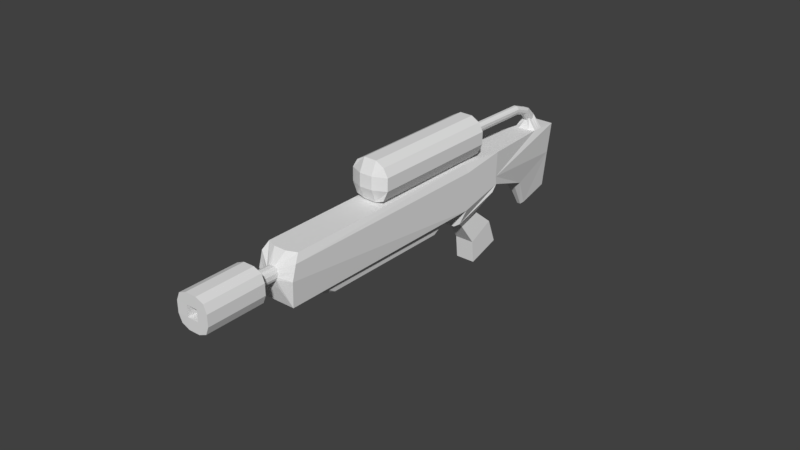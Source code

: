 # Source: Floamethrower.blend  (saved by Blender 2.79.0; exported with 4.5.12 LTS)
import bpy
from mathutils import Matrix  # noqa: F401  (used for matrix-valued properties, if any)

bpy.ops.wm.read_factory_settings(use_empty=True)
scene = bpy.context.scene
scene.name = 'Scene'

# ---- collections
col_collection_1 = bpy.data.collections.new('Collection 1'); scene.collection.children.link(col_collection_1)

# ---- materials (node trees are filled in below, after node groups)
mat_material = bpy.data.materials.new('Material')
mat_material.alpha_threshold = 0.0
mat_material.use_transparent_shadow = False
mat_material.roughness = 0.5
mat_material.line_color = (0.0, 0.0, 0.0, 1.0)

# ---- material node trees

# ---- world
world_world = bpy.data.worlds.new('World'); scene.world = world_world
world_world.color = (0.05088, 0.05088, 0.05088)
world_world.use_sun_shadow = False
world_world.sun_shadow_jitter_overblur = 0.0
world_world.cycles.sampling_method = 'MANUAL'

# ---- meshes
me_cube = bpy.data.meshes.new('Cube')
me_cube.from_pydata([(0.5194, 0.8868, -1.057), (0.5194, -1.0, -1.0), (-0.5187, -1.0, -1.0), (-0.5187, 0.8868, -1.057), (0.5194, 0.8207, 0.3678), (0.5194, -0.7358, 0.1885), (-0.5187, -0.7358, 0.1885), (-0.5187, 0.8207, 0.3678), (0.3809, 0.05218, 1.637), (0.3809, -1.089, 1.505), (-0.3802, -1.089, 1.505), (-0.3802, 0.05218, 1.637), (1.002, 0.984, 2.413), (0.6852, -1.517, 2.157), (-0.6845, -1.517, 2.157), (-1.001, 0.984, 2.413), (1.002, 1.379, 2.643), (1.002, -1.171, 2.901), (-1.001, -1.171, 2.901), (-1.001, 1.379, 2.643), (1.002, 1.457, 3.074), (1.002, -0.7632, 3.945), (-1.001, -0.7632, 3.945), (-1.001, 1.457, 3.074), (0.8613, -12.54, 6.614), (-0.8606, -12.54, 6.614), (1.002, -12.21, 7.923), (-1.001, -12.21, 7.923), (1.002, 1.945, 4.309), (0.8516, -0.4572, 5.277), (-0.8509, -0.4572, 5.277), (-1.001, 1.945, 4.309), (0.8516, -11.34, 8.846), (-0.8509, -11.34, 8.846), (0.518, 3.803, 0.6555), (-0.5173, 3.803, 0.6555), (0.518, 6.488, 0.7777), (-0.5173, 6.488, 0.7777), (0.5787, 7.185, 2.265), (-0.578, 7.185, 2.265), (0.2527, 4.134, -1.071), (-0.252, 4.134, -1.071), (0.2527, 5.949, -1.214), (-0.252, 5.949, -1.214), (0.6811, -2.561, 3.167), (-0.6804, -2.561, 3.167), (0.6811, -10.47, 5.74), (-0.6804, -10.47, 5.74), (0.6203, -3.317, 2.933), (-0.6196, -3.317, 2.933), (0.6203, -10.05, 5.219), (-0.6196, -10.05, 5.219), (-0.578, 5.648, 2.86), (0.5787, 5.66, 2.852), (-0.578, 6.223, 2.644), (0.5787, 6.216, 2.646), (-0.167, 5.835, 3.432), (0.1694, 5.846, 3.428), (-0.167, 6.296, 3.39), (0.1694, 6.291, 3.39), (-0.1669, 5.553, 3.884), (0.1694, 5.565, 3.884), (-0.1669, 5.959, 4.021), (0.1694, 5.955, 4.019), (-0.1669, 4.975, 4.263), (0.1695, 4.982, 4.27), (-0.1669, 5.105, 4.615), (0.1695, 5.104, 4.611), (-0.1667, 1.176, 5.601), (0.1697, 1.183, 5.609), (-0.1667, 1.306, 5.954), (0.1697, 1.305, 5.95), (-0.7762, 0.6878, 5.08), (0.7807, 0.7048, 5.075), (-0.7762, 1.254, 6.619), (0.7819, 1.253, 6.608), (-0.7758, -6.054, 7.344), (0.7837, -6.037, 7.339), (-0.7758, -5.488, 8.883), (0.7823, -5.489, 8.872), (0.3275, -12.5, 7.489), (-0.3268, -12.5, 7.489), (0.264, -12.45, 7.936), (-0.2634, -12.45, 7.936), (0.264, -12.21, 8.404), (-0.2634, -12.21, 8.404), (0.264, -13.39, 8.268), (-0.2634, -13.39, 8.268), (0.264, -13.23, 8.765), (-0.2634, -13.23, 8.765), (0.708, -13.7, 7.955), (-0.7073, -13.7, 7.955), (0.708, -13.27, 9.29), (-0.7073, -13.27, 9.29), (0.708, -16.64, 8.914), (-0.7073, -16.64, 8.914), (0.708, -16.21, 10.25), (-0.7073, -16.21, 10.25), (0.1734, 0.8868, -1.057), (-0.1727, 0.8868, -1.057), (0.1734, -1.0, -1.0), (-0.1727, -1.0, -1.0), (0.1734, 0.8207, 0.3678), (-0.1727, 0.8207, 0.3678), (0.1734, -0.7358, 0.1885), (-0.1727, -0.7358, 0.1885), (0.1272, 0.05218, 1.637), (-0.1265, 0.05218, 1.637), (0.1272, -1.089, 1.505), (-0.1265, -1.089, 1.505), (0.3342, 0.984, 2.413), (-0.3335, 0.984, 2.413), (0.3342, -1.594, 1.926), (-0.3335, -1.594, 1.926), (0.3342, 1.379, 2.643), (-0.3335, 1.379, 2.643), (0.3342, -1.171, 2.901), (-0.3335, -1.171, 2.901), (0.3341, -12.54, 6.614), (-0.3335, -12.54, 6.614), (0.3342, 1.945, 4.309), (-0.3335, 1.945, 4.309), (0.3342, -0.2634, 5.214), (-0.3335, -0.2634, 5.214), (0.3341, -11.54, 8.909), (-0.3335, -11.54, 8.909), (0.1931, 3.652, 0.7573), (-0.1924, 3.652, 0.7573), (0.1931, 6.651, 0.8938), (-0.1924, 6.651, 0.8938), (0.1931, 7.185, 2.265), (-0.1924, 7.185, 2.265), (0.09433, 4.021, -1.171), (-0.09363, 4.021, -1.171), (0.09433, 6.049, -1.331), (-0.09363, 6.049, -1.331), (0.2635, -2.561, 3.167), (-0.2628, -2.561, 3.167), (0.2635, -10.47, 5.74), (-0.2628, -10.47, 5.74), (0.2635, -3.019, 2.723), (-0.2628, -3.019, 2.723), (0.2635, -10.41, 5.249), (-0.2628, -10.41, 5.249), (0.3008, 5.484, 2.918), (-0.3001, 5.477, 2.923), (0.3008, 6.391, 2.581), (-0.3001, 6.395, 2.58), (0.07483, 5.795, 3.289), (-0.07288, 5.792, 3.29), (0.07483, 6.254, 3.275), (-0.07288, 6.256, 3.275), (0.07488, 5.541, 3.825), (-0.07284, 5.537, 3.825), (0.07488, 5.957, 4.022), (-0.07284, 5.958, 4.023), (0.07495, 4.974, 4.252), (-0.07276, 4.972, 4.249), (0.07495, 5.129, 4.685), (-0.07276, 5.129, 4.686), (0.07522, 1.181, 5.607), (-0.07249, 1.178, 5.604), (0.07522, 1.335, 6.04), (-0.07249, 1.335, 6.042), (0.3436, 0.6468, 4.92), (-0.3409, 0.6408, 4.92), (0.3453, 1.33, 6.841), (-0.339, 1.332, 6.848), (0.3475, -6.094, 7.187), (-0.337, -6.1, 7.188), (0.3458, -5.411, 9.108), (-0.3385, -5.409, 9.116), (0.1094, -12.5, 7.489), (-0.1087, -12.5, 7.489), (0.1094, -12.47, 7.867), (-0.1087, -12.47, 7.867), (0.1094, -12.19, 8.458), (-0.1087, -12.19, 8.458), (0.1094, -13.41, 8.203), (-0.1087, -13.41, 8.203), (0.1094, -13.21, 8.824), (-0.1087, -13.21, 8.824), (0.293, -13.76, 7.797), (-0.2923, -13.76, 7.797), (0.293, -13.22, 9.463), (-0.2923, -13.22, 9.463), (0.293, -16.7, 8.751), (-0.2923, -16.7, 8.751), (0.293, -16.16, 10.42), (-0.2923, -16.16, 10.42), (-0.578, 5.863, 2.78), (-0.578, 6.009, 2.723), (0.5787, 5.867, 2.776), (0.5787, 6.009, 2.722), (-0.2206, 5.944, 3.286), (-0.2206, 6.101, 3.281), (0.2225, 5.95, 3.283), (0.2225, 6.102, 3.279), (-0.2206, 5.675, 3.891), (-0.2206, 5.818, 3.957), (0.2226, 5.682, 3.891), (0.2226, 5.819, 3.956), (-0.2205, 5.023, 4.393), (-0.2205, 5.076, 4.541), (0.2227, 5.027, 4.398), (0.2227, 5.078, 4.54), (-0.2202, 1.229, 5.748), (-0.2202, 1.283, 5.896), (0.2229, 1.234, 5.753), (0.2229, 1.284, 5.896), (-1.023, 0.8683, 5.568), (-1.023, 1.101, 6.212), (1.03, 0.8884, 5.588), (1.03, 1.108, 6.211), (-1.023, -5.872, 7.836), (-1.023, -5.64, 8.48), (1.03, -5.852, 7.856), (1.03, -5.632, 8.478), (-0.3385, -6.158, 7.94), (-0.3385, -5.93, 8.577), (0.3458, -6.151, 7.947), (0.3458, -5.927, 8.576), (1.002, 1.619, 3.485), (1.002, 1.782, 3.897), (1.002, -0.43, 4.791), (1.002, -0.5966, 4.368), (1.002, -11.98, 8.252), (1.002, -11.76, 8.581), (-1.001, -11.76, 8.581), (-1.001, -11.98, 8.252), (-1.001, -0.43, 4.791), (-1.001, -0.5966, 4.368), (-1.001, 1.782, 3.897), (-1.001, 1.619, 3.485), (0.3275, -12.38, 8.064), (0.3275, -12.28, 8.261), (-0.3268, -12.28, 8.261), (-0.3268, -12.38, 8.064), (0.3275, -13.35, 8.41), (0.3275, -13.28, 8.617), (-0.3268, -13.28, 8.617), (-0.3268, -13.35, 8.41), (0.8784, -13.58, 8.352), (0.8784, -13.4, 8.908), (-0.8777, -13.4, 8.908), (-0.8777, -13.58, 8.352), (0.8784, -16.52, 9.307), (0.8784, -16.34, 9.862), (-0.8777, -16.34, 9.862), (-0.8777, -16.52, 9.307), (-0.2923, -14.6, 8.668), (-0.2923, -14.42, 9.223), (0.293, -14.6, 8.668), (0.293, -14.42, 9.223), (-0.2923, -16.52, 9.307), (-0.2923, -16.34, 9.862), (0.293, -16.52, 9.307), (0.293, -16.34, 9.862)], [], [(99, 101, 2, 3), (104, 5, 9, 108), (0, 4, 5, 1), (101, 105, 6, 2), (2, 6, 7, 3), (103, 99, 3, 7), (108, 9, 13, 112), (5, 4, 8, 9), (7, 6, 10, 11), (103, 7, 11, 107), (15, 14, 18, 19), (9, 8, 12, 13), (11, 10, 14, 15), (107, 11, 15, 111), (116, 17, 44, 136), (111, 15, 19, 115), (112, 13, 17, 116), (13, 12, 16, 17), (125, 33, 85, 177), (17, 16, 20, 21), (19, 18, 22, 23), (23, 233, 232, 31, 52, 190, 191, 54, 39, 37), (27, 25, 81, 83), (22, 18, 25, 27), (17, 21, 26, 24), (224, 223, 28, 29), (121, 31, 30, 123), (123, 30, 33, 125), (230, 228, 33, 30), (232, 230, 30, 31), (19, 23, 37, 35), (227, 224, 29, 32), (36, 34, 40, 42), (129, 37, 39, 131), (120, 28, 53, 144), (20, 16, 34, 36), (115, 19, 35, 127), (28, 223, 222, 20, 36, 38, 55, 193, 192, 53), (133, 41, 43, 135), (128, 36, 42, 134), (35, 37, 43, 41), (127, 35, 41, 133), (47, 45, 49, 51), (17, 24, 46, 44), (119, 25, 47, 139), (25, 18, 45, 47), (140, 48, 50, 142), (139, 47, 51, 143), (44, 46, 50, 48), (136, 44, 48, 140), (151, 58, 62, 155), (144, 53, 57, 148), (146, 55, 38, 130), (147, 54, 58, 151), (190, 52, 56, 194), (193, 55, 59, 197), (201, 63, 67, 205), (194, 56, 60, 198), (197, 59, 63, 201), (148, 57, 61, 152), (205, 67, 71, 209), (152, 61, 65, 156), (155, 62, 66, 159), (198, 60, 64, 202), (163, 70, 74, 167), (156, 65, 69, 160), (159, 66, 70, 163), (202, 64, 68, 206), (213, 75, 79, 217), (206, 68, 72, 210), (209, 71, 75, 213), (160, 69, 73, 164), (221, 217, 79, 170), (164, 73, 77, 168), (167, 74, 78, 171), (210, 72, 76, 214), (174, 82, 86, 178), (172, 80, 82, 174), (229, 27, 83, 237), (24, 26, 82, 80), (118, 24, 80, 172), (227, 32, 84, 235), (239, 88, 92, 243), (237, 83, 87, 241), (177, 85, 89, 181), (235, 84, 88, 239), (245, 91, 95, 249), (178, 86, 90, 182), (241, 87, 91, 245), (181, 89, 93, 185), (257, 247, 96, 188), (185, 93, 97, 189), (243, 92, 96, 247), (182, 90, 94, 186), (91, 183, 187, 95), (183, 182, 186, 187), (92, 184, 188, 96), (184, 185, 189, 188), (248, 255, 189, 97), (255, 257, 188, 189), (88, 180, 184, 92), (180, 181, 185, 184), (87, 179, 183, 91), (179, 178, 182, 183), (84, 176, 180, 88), (176, 177, 181, 180), (25, 119, 173, 81), (119, 118, 172, 173), (81, 173, 175, 83), (173, 172, 174, 175), (83, 175, 179, 87), (175, 174, 178, 179), (75, 166, 170, 79), (166, 167, 171, 170), (72, 165, 169, 76), (165, 164, 168, 169), (215, 219, 171, 78), (219, 221, 170, 171), (68, 161, 165, 72), (161, 160, 164, 165), (67, 158, 162, 71), (158, 159, 163, 162), (64, 157, 161, 68), (157, 156, 160, 161), (71, 162, 166, 75), (162, 163, 167, 166), (63, 154, 158, 67), (154, 155, 159, 158), (60, 153, 157, 64), (153, 152, 156, 157), (56, 149, 153, 60), (149, 148, 152, 153), (55, 146, 150, 59), (146, 147, 151, 150), (54, 147, 131, 39), (147, 146, 130, 131), (52, 145, 149, 56), (145, 144, 148, 149), (59, 150, 154, 63), (150, 151, 155, 154), (45, 137, 141, 49), (137, 136, 140, 141), (46, 138, 142, 50), (138, 139, 143, 142), (49, 141, 143, 51), (141, 140, 142, 143), (24, 118, 138, 46), (118, 119, 139, 138), (34, 126, 132, 40), (126, 127, 133, 132), (37, 129, 135, 43), (129, 128, 134, 135), (40, 132, 134, 42), (132, 133, 135, 134), (16, 114, 126, 34), (114, 115, 127, 126), (31, 121, 145, 52), (121, 120, 144, 145), (36, 128, 130, 38), (128, 129, 131, 130), (29, 122, 124, 32), (122, 123, 125, 124), (28, 120, 122, 29), (120, 121, 123, 122), (32, 124, 176, 84), (124, 125, 177, 176), (14, 113, 117, 18), (113, 112, 116, 117), (12, 110, 114, 16), (110, 111, 115, 114), (18, 117, 137, 45), (117, 116, 136, 137), (8, 106, 110, 12), (106, 107, 111, 110), (4, 102, 106, 8), (102, 103, 107, 106), (10, 109, 113, 14), (109, 108, 112, 113), (4, 0, 98, 102), (102, 98, 99, 103), (1, 5, 104, 100), (100, 104, 105, 101), (6, 105, 109, 10), (105, 104, 108, 109), (0, 1, 100, 98), (98, 100, 101, 99), (169, 168, 220, 218), (218, 220, 221, 219), (76, 169, 218, 214), (214, 218, 219, 215), (74, 211, 215, 78), (211, 210, 214, 215), (168, 77, 216, 220), (220, 216, 217, 221), (69, 208, 212, 73), (208, 209, 213, 212), (70, 207, 211, 74), (207, 206, 210, 211), (73, 212, 216, 77), (212, 213, 217, 216), (66, 203, 207, 70), (203, 202, 206, 207), (62, 199, 203, 66), (199, 198, 202, 203), (65, 204, 208, 69), (204, 205, 209, 208), (57, 196, 200, 61), (196, 197, 201, 200), (58, 195, 199, 62), (195, 194, 198, 199), (61, 200, 204, 65), (200, 201, 205, 204), (53, 192, 196, 57), (192, 193, 197, 196), (54, 191, 195, 58), (191, 190, 194, 195), (187, 186, 256, 254), (250, 252, 253, 251), (95, 187, 254, 249), (249, 254, 255, 248), (90, 242, 246, 94), (242, 243, 247, 246), (186, 94, 246, 256), (256, 246, 247, 257), (89, 240, 244, 93), (240, 241, 245, 244), (93, 244, 248, 97), (244, 245, 249, 248), (82, 234, 238, 86), (234, 235, 239, 238), (85, 236, 240, 89), (236, 237, 241, 240), (86, 238, 242, 90), (238, 239, 243, 242), (26, 226, 234, 82), (226, 227, 235, 234), (33, 228, 236, 85), (228, 229, 237, 236), (26, 21, 225, 226), (226, 225, 224, 227), (23, 22, 231, 233), (233, 231, 230, 232), (22, 27, 229, 231), (231, 229, 228, 230), (21, 20, 222, 225), (225, 222, 223, 224), (250, 251, 255, 254), (253, 252, 256, 257), (252, 250, 254, 256), (251, 253, 257, 255)])
me_cube.materials.append(mat_material)
me_cube.use_remesh_preserve_volume = False
me_cube.use_remesh_preserve_attributes = False
me_cube.use_mirror_vertex_groups = False
me_cube.update()

# ---- objects
ob_cube = bpy.data.objects.new('Cube', me_cube)

# ---- transforms, parenting, visibility, modifiers, constraints
ob_cube.location = (-2.72e-16, 2.262, -1.225)
ob_cube.rotation_euler = (0.3218, 7.023e-17, 1.14e-17)
ob_cube.scale = (0.357, 0.357, 0.357)
ob_cube.lock_rotations_4d = False
ob_cube.empty_display_type = 'ARROWS'
ob_cube.lineart.crease_threshold = 0.0

# ---- collection membership
col_collection_1.objects.link(ob_cube)

# ---- scene / render settings (as saved in the file)
scene.frame_start = 1; scene.frame_end = 250; scene.frame_set(1)
scene.render.engine = 'BLENDER_EEVEE_NEXT'
scene.render.resolution_percentage = 50
scene.render.dither_intensity = 0.0
scene.cycles.use_denoising = False
scene.cycles.samples = 128
scene.cycles.sampling_pattern = 'TABULATED_SOBOL'
scene.cycles.use_adaptive_sampling = False
scene.cycles.use_light_tree = False
scene.cycles.blur_glossy = 0.0
scene.cycles.sample_clamp_indirect = 0.0
scene.view_settings.view_transform = 'Standard'
bpy.context.view_layer.update()

# ---- added for rendering (the .blend has no active camera and no usable light): camera, sun
cam_auto = bpy.data.cameras.new('AutoCamera')
cam_auto.lens = 50.0
cam_auto.sensor_width = 36.0
cam_auto.clip_end = 1000.0
ob_auto_camera = bpy.data.objects.new('AutoCamera', cam_auto)
scene.collection.objects.link(ob_auto_camera)
ob_auto_camera.location = (10.7008, -12.7012, 8.33622)
ob_auto_camera.rotation_euler = (1.09748, -7.21219e-08, 0.694738)
scene.camera = ob_auto_camera
light_auto_sun = bpy.data.lights.new('AutoSun', 'SUN')
light_auto_sun.energy = 3.0
light_auto_sun.angle = 0.0523599
ob_auto_sun = bpy.data.objects.new('AutoSun', light_auto_sun)
scene.collection.objects.link(ob_auto_sun)
ob_auto_sun.rotation_euler = (0.872665, 0.174533, 0.523599)
bpy.context.view_layer.update()
